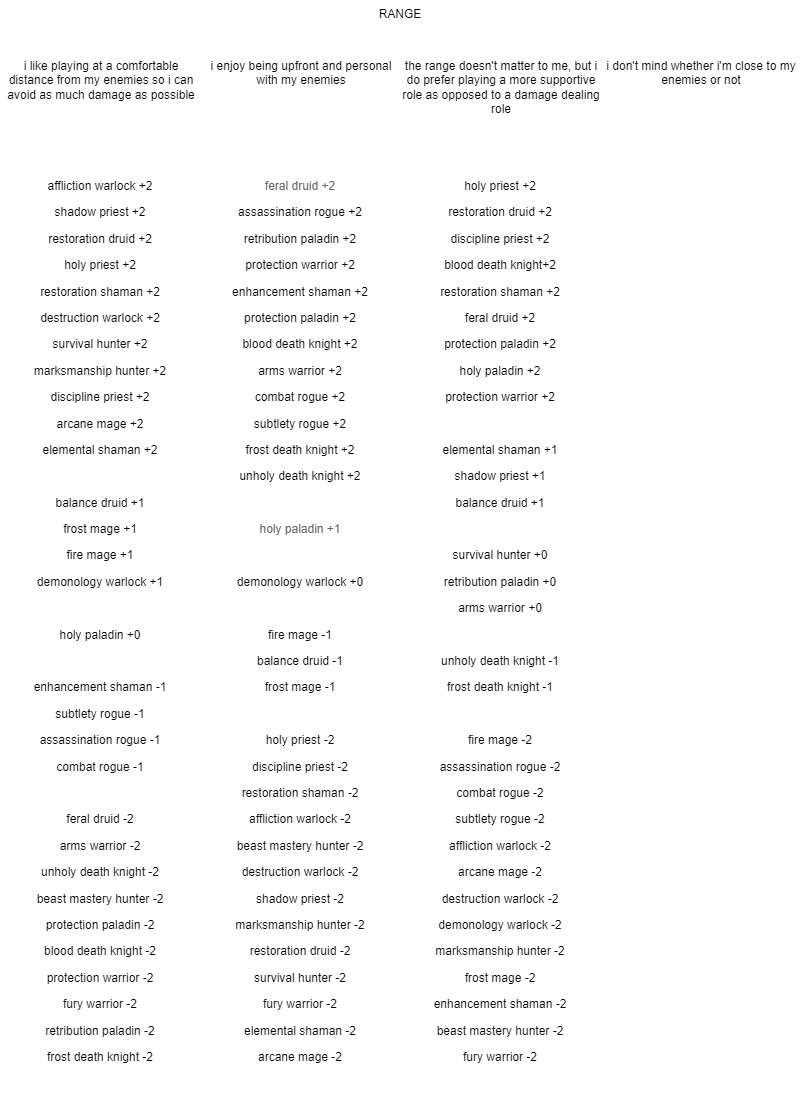

The diagram above was exported from draw.io. Its source (the exported page's mxGraphModel, read from the mxfile embedded in the PNG):
<mxGraphModel dx="1422" dy="794" grid="1" gridSize="10" guides="1" tooltips="1" connect="1" arrows="1" fold="1" page="1" pageScale="1" pageWidth="827" pageHeight="1169" math="0" shadow="0">
  <root>
    <mxCell id="0" />
    <mxCell id="1" parent="0" />
    <mxCell id="g36admwIXnDq-k1ZfByz-2" value="&lt;p style=&quot;text-align: center&quot;&gt;&lt;p style=&quot;text-align: center&quot;&gt;&lt;/p&gt;&lt;/p&gt;&lt;p style=&quot;text-align: center&quot;&gt;i like playing at a comfortable distance from my enemies so i can avoid as much damage as possible&lt;/p&gt;" style="text;whiteSpace=wrap;html=1;" vertex="1" parent="1">
      <mxGeometry x="14" y="40" width="200" height="120" as="geometry" />
    </mxCell>
    <mxCell id="g36admwIXnDq-k1ZfByz-3" value="&lt;p style=&quot;text-align: center&quot;&gt;&lt;p style=&quot;text-align: center&quot;&gt;&lt;/p&gt;&lt;/p&gt;&lt;p style=&quot;text-align: center&quot;&gt;i enjoy being upfront and personal with my enemies&lt;/p&gt;" style="text;whiteSpace=wrap;html=1;" vertex="1" parent="1">
      <mxGeometry x="214" y="40" width="200" height="120" as="geometry" />
    </mxCell>
    <mxCell id="g36admwIXnDq-k1ZfByz-5" value="&lt;p style=&quot;text-align: center&quot;&gt;&lt;p style=&quot;text-align: center&quot;&gt;&lt;/p&gt;&lt;/p&gt;&lt;p style=&quot;text-align: center&quot;&gt;the range doesn't matter to me, but i do prefer playing a more supportive role as opposed to a damage dealing role&lt;/p&gt;&lt;p style=&quot;text-align: center&quot;&gt;&lt;br&gt;&lt;/p&gt;&lt;p style=&quot;text-align: center&quot;&gt;&lt;/p&gt;" style="text;whiteSpace=wrap;html=1;" vertex="1" parent="1">
      <mxGeometry x="414" y="40" width="200" height="120" as="geometry" />
    </mxCell>
    <mxCell id="g36admwIXnDq-k1ZfByz-6" value="&lt;p style=&quot;text-align: center&quot;&gt;&lt;p style=&quot;text-align: center&quot;&gt;&lt;/p&gt;&lt;/p&gt;&lt;p style=&quot;text-align: center&quot;&gt;i don't mind whether i'm close to my enemies or not&lt;/p&gt;&lt;p style=&quot;text-align: center&quot;&gt;&lt;/p&gt;" style="text;whiteSpace=wrap;html=1;" vertex="1" parent="1">
      <mxGeometry x="614" y="40" width="200" height="120" as="geometry" />
    </mxCell>
    <mxCell id="g36admwIXnDq-k1ZfByz-7" value="&lt;p&gt;affliction warlock +2&lt;/p&gt;&lt;p&gt;shadow priest +2&lt;/p&gt;&lt;p&gt;restoration druid +2&lt;/p&gt;&lt;p&gt;holy priest +2&lt;/p&gt;&lt;p&gt;restoration shaman +2&lt;/p&gt;&lt;p&gt;destruction warlock +2&lt;/p&gt;&lt;p&gt;survival hunter +2&lt;/p&gt;&lt;p&gt;marksmanship hunter +2&lt;/p&gt;&lt;p&gt;discipline priest +2&lt;/p&gt;&lt;p&gt;arcane mage +2&lt;/p&gt;&lt;p&gt;elemental shaman +2&lt;/p&gt;&lt;p&gt;&lt;br&gt;&lt;/p&gt;&lt;p&gt;balance druid +1&lt;/p&gt;&lt;p&gt;frost mage +1&lt;/p&gt;&lt;p&gt;fire mage +1&lt;/p&gt;&lt;p&gt;demonology warlock +1&lt;/p&gt;&lt;p&gt;&lt;br&gt;&lt;/p&gt;&lt;p&gt;holy paladin +0&lt;/p&gt;&lt;p&gt;&lt;br&gt;&lt;/p&gt;&lt;p&gt;enhancement shaman -1&lt;/p&gt;&lt;p&gt;subtlety rogue -1&lt;/p&gt;&lt;p&gt;assassination rogue -1&lt;/p&gt;&lt;p&gt;combat rogue -1&lt;/p&gt;&lt;p&gt;&lt;br&gt;&lt;/p&gt;&lt;p&gt;feral druid -2&lt;/p&gt;&lt;p&gt;arms warrior -2&lt;/p&gt;&lt;p&gt;unholy death knight -2&lt;/p&gt;&lt;p&gt;beast mastery hunter -2&lt;/p&gt;&lt;p&gt;protection paladin -2&lt;/p&gt;&lt;p&gt;blood death knight -2&lt;/p&gt;&lt;p&gt;protection warrior -2&lt;/p&gt;&lt;p&gt;fury warrior -2&lt;/p&gt;&lt;p&gt;retribution paladin -2&lt;/p&gt;&lt;p&gt;frost death knight -2&lt;/p&gt;" style="text;whiteSpace=wrap;html=1;align=center;" vertex="1" parent="1">
      <mxGeometry x="14" y="160" width="200" height="910" as="geometry" />
    </mxCell>
    <mxCell id="g36admwIXnDq-k1ZfByz-8" value="&lt;p&gt;&lt;span style=&quot;color: rgb(102 , 102 , 102)&quot;&gt;feral druid +2&lt;/span&gt;&lt;/p&gt;&lt;p&gt;assassination rogue +2&lt;/p&gt;&lt;p&gt;retribution paladin +2&lt;/p&gt;&lt;p&gt;protection warrior +2&lt;/p&gt;&lt;p&gt;enhancement shaman +2&lt;/p&gt;&lt;p&gt;protection paladin +2&lt;/p&gt;&lt;p&gt;blood death knight +2&lt;/p&gt;&lt;p&gt;arms warrior +2&lt;/p&gt;&lt;p&gt;combat rogue +2&lt;/p&gt;&lt;p&gt;subtlety rogue +2&lt;/p&gt;&lt;p&gt;frost death knight +2&lt;/p&gt;&lt;p&gt;unholy death knight +2&lt;/p&gt;&lt;p&gt;&lt;br&gt;&lt;/p&gt;&lt;p&gt;&lt;span style=&quot;color: rgb(102 , 102 , 102)&quot;&gt;holy paladin +1&lt;/span&gt;&lt;/p&gt;&lt;p&gt;&lt;br&gt;&lt;/p&gt;&lt;p&gt;demonology warlock +0&lt;/p&gt;&lt;p&gt;&lt;br&gt;&lt;/p&gt;&lt;p&gt;fire mage -1&lt;/p&gt;&lt;p&gt;balance druid -1&lt;/p&gt;&lt;p&gt;frost mage -1&lt;/p&gt;&lt;p&gt;&lt;br&gt;&lt;/p&gt;&lt;p&gt;holy priest -2&lt;/p&gt;&lt;p&gt;discipline priest -2&lt;/p&gt;&lt;p&gt;restoration shaman -2&lt;/p&gt;&lt;p&gt;affliction warlock -2&lt;/p&gt;&lt;p&gt;beast mastery hunter -2&lt;/p&gt;&lt;p&gt;destruction warlock -2&lt;/p&gt;&lt;p&gt;shadow priest -2&lt;/p&gt;&lt;p&gt;marksmanship hunter -2&lt;/p&gt;&lt;p&gt;restoration druid -2&lt;/p&gt;&lt;p&gt;survival hunter -2&lt;/p&gt;&lt;p&gt;fury warrior -2&lt;/p&gt;&lt;p&gt;elemental shaman -2&lt;/p&gt;&lt;p style=&quot;font-family: &amp;#34;helvetica&amp;#34;&quot;&gt;&lt;/p&gt;&lt;p&gt;&lt;/p&gt;&lt;p&gt;&lt;/p&gt;&lt;p&gt;arcane mage -2&lt;/p&gt;" style="text;whiteSpace=wrap;html=1;align=center;" vertex="1" parent="1">
      <mxGeometry x="214" y="160" width="200" height="910" as="geometry" />
    </mxCell>
    <mxCell id="g36admwIXnDq-k1ZfByz-9" value="&lt;p&gt;holy priest +2&lt;/p&gt;&lt;p&gt;restoration druid +2&lt;/p&gt;&lt;p&gt;discipline priest +2&lt;/p&gt;&lt;p&gt;blood death knight+2&lt;/p&gt;&lt;p&gt;restoration shaman +2&lt;/p&gt;&lt;p&gt;feral druid +2&lt;/p&gt;&lt;p&gt;protection paladin +2&lt;/p&gt;&lt;p&gt;holy paladin +2&lt;/p&gt;&lt;p&gt;protection warrior +2&lt;/p&gt;&lt;p&gt;&lt;br&gt;&lt;/p&gt;&lt;p&gt;elemental shaman +1&lt;/p&gt;&lt;p&gt;shadow priest +1&lt;/p&gt;&lt;p&gt;balance druid +1&lt;/p&gt;&lt;p&gt;&lt;br&gt;&lt;/p&gt;&lt;p&gt;survival hunter +0&lt;/p&gt;&lt;p&gt;retribution paladin +0&lt;/p&gt;&lt;p&gt;arms warrior +0&lt;/p&gt;&lt;p&gt;&lt;br&gt;&lt;/p&gt;&lt;p&gt;unholy death knight -1&lt;/p&gt;&lt;p&gt;frost death knight -1&lt;/p&gt;&lt;p&gt;&lt;br&gt;&lt;/p&gt;&lt;p&gt;fire mage -2&lt;/p&gt;&lt;p&gt;assassination rogue -2&lt;/p&gt;&lt;p&gt;combat rogue -2&lt;/p&gt;&lt;p&gt;subtlety rogue -2&lt;/p&gt;&lt;p&gt;affliction warlock -2&lt;/p&gt;&lt;p&gt;arcane mage -2&lt;/p&gt;&lt;p&gt;destruction warlock  -2&lt;/p&gt;&lt;p&gt;demonology warlock -2&lt;/p&gt;&lt;p&gt;marksmanship hunter -2&lt;/p&gt;&lt;p&gt;frost mage -2&lt;/p&gt;&lt;p&gt;enhancement shaman -2&lt;/p&gt;&lt;p&gt;beast mastery hunter -2&lt;/p&gt;&lt;p&gt;fury warrior -2&lt;/p&gt;" style="text;whiteSpace=wrap;html=1;align=center;" vertex="1" parent="1">
      <mxGeometry x="414" y="160" width="200" height="940" as="geometry" />
    </mxCell>
    <mxCell id="g36admwIXnDq-k1ZfByz-10" value="&lt;p style=&quot;color: rgb(0 , 0 , 0) ; font-family: &amp;#34;helvetica&amp;#34; ; font-size: 12px ; font-style: normal ; font-weight: 400 ; letter-spacing: normal ; text-indent: 0px ; text-transform: none ; word-spacing: 0px ; background-color: rgb(248 , 249 , 250)&quot;&gt;&lt;br&gt;&lt;/p&gt;" style="text;whiteSpace=wrap;html=1;align=center;" vertex="1" parent="1">
      <mxGeometry x="614" y="160" width="200" height="940" as="geometry" />
    </mxCell>
    <mxCell id="g36admwIXnDq-k1ZfByz-13" value="RANGE" style="text;whiteSpace=wrap;html=1;align=center;" vertex="1" parent="1">
      <mxGeometry x="14" width="800" height="40" as="geometry" />
    </mxCell>
  </root>
</mxGraphModel>